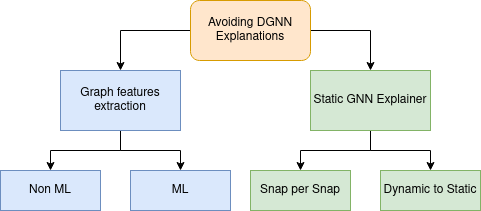

The diagram above was exported from draw.io. Its source (the exported page's mxGraphModel, read from the mxfile embedded in the PNG):
<mxGraphModel dx="1434" dy="714" grid="1" gridSize="10" guides="1" tooltips="1" connect="1" arrows="1" fold="1" page="1" pageScale="1" pageWidth="850" pageHeight="1100" math="0" shadow="0">
  <root>
    <mxCell id="0" />
    <mxCell id="1" parent="0" />
    <mxCell id="shcc6lD-C23TDzSgafXv-5" style="edgeStyle=orthogonalEdgeStyle;rounded=0;orthogonalLoop=1;jettySize=auto;html=1;entryX=0.5;entryY=0;entryDx=0;entryDy=0;" parent="1" source="shcc6lD-C23TDzSgafXv-1" target="shcc6lD-C23TDzSgafXv-3" edge="1">
      <mxGeometry relative="1" as="geometry" />
    </mxCell>
    <mxCell id="shcc6lD-C23TDzSgafXv-6" style="edgeStyle=orthogonalEdgeStyle;rounded=0;orthogonalLoop=1;jettySize=auto;html=1;" parent="1" source="shcc6lD-C23TDzSgafXv-1" target="shcc6lD-C23TDzSgafXv-4" edge="1">
      <mxGeometry relative="1" as="geometry" />
    </mxCell>
    <mxCell id="shcc6lD-C23TDzSgafXv-1" value="Graph features extraction" style="rounded=0;whiteSpace=wrap;html=1;fillColor=#dae8fc;strokeColor=#6c8ebf;" parent="1" vertex="1">
      <mxGeometry x="210" y="160" width="120" height="60" as="geometry" />
    </mxCell>
    <mxCell id="shcc6lD-C23TDzSgafXv-9" style="edgeStyle=orthogonalEdgeStyle;rounded=0;orthogonalLoop=1;jettySize=auto;html=1;entryX=0.5;entryY=0;entryDx=0;entryDy=0;" parent="1" source="shcc6lD-C23TDzSgafXv-2" target="shcc6lD-C23TDzSgafXv-7" edge="1">
      <mxGeometry relative="1" as="geometry" />
    </mxCell>
    <mxCell id="shcc6lD-C23TDzSgafXv-10" style="edgeStyle=orthogonalEdgeStyle;rounded=0;orthogonalLoop=1;jettySize=auto;html=1;entryX=0.5;entryY=0;entryDx=0;entryDy=0;" parent="1" source="shcc6lD-C23TDzSgafXv-2" target="shcc6lD-C23TDzSgafXv-8" edge="1">
      <mxGeometry relative="1" as="geometry" />
    </mxCell>
    <mxCell id="shcc6lD-C23TDzSgafXv-2" value="Static GNN Explainer" style="rounded=0;whiteSpace=wrap;html=1;fillColor=#d5e8d4;strokeColor=#82b366;" parent="1" vertex="1">
      <mxGeometry x="460" y="160" width="120" height="60" as="geometry" />
    </mxCell>
    <mxCell id="shcc6lD-C23TDzSgafXv-3" value="Non ML" style="rounded=0;whiteSpace=wrap;html=1;fillColor=#dae8fc;strokeColor=#6c8ebf;" parent="1" vertex="1">
      <mxGeometry x="150" y="260" width="100" height="40" as="geometry" />
    </mxCell>
    <mxCell id="shcc6lD-C23TDzSgafXv-4" value="ML" style="rounded=0;whiteSpace=wrap;html=1;fillColor=#dae8fc;strokeColor=#6c8ebf;" parent="1" vertex="1">
      <mxGeometry x="280" y="260" width="100" height="40" as="geometry" />
    </mxCell>
    <mxCell id="shcc6lD-C23TDzSgafXv-7" value="Snap per Snap" style="rounded=0;whiteSpace=wrap;html=1;fillColor=#d5e8d4;strokeColor=#82b366;" parent="1" vertex="1">
      <mxGeometry x="400" y="260" width="100" height="40" as="geometry" />
    </mxCell>
    <mxCell id="shcc6lD-C23TDzSgafXv-8" value="Dynamic to Static" style="rounded=0;whiteSpace=wrap;html=1;fillColor=#d5e8d4;strokeColor=#82b366;" parent="1" vertex="1">
      <mxGeometry x="530" y="260" width="100" height="40" as="geometry" />
    </mxCell>
    <mxCell id="shcc6lD-C23TDzSgafXv-12" style="edgeStyle=orthogonalEdgeStyle;rounded=0;orthogonalLoop=1;jettySize=auto;html=1;entryX=0.5;entryY=0;entryDx=0;entryDy=0;" parent="1" source="shcc6lD-C23TDzSgafXv-11" target="shcc6lD-C23TDzSgafXv-1" edge="1">
      <mxGeometry relative="1" as="geometry" />
    </mxCell>
    <mxCell id="shcc6lD-C23TDzSgafXv-14" style="edgeStyle=orthogonalEdgeStyle;rounded=0;orthogonalLoop=1;jettySize=auto;html=1;entryX=0.5;entryY=0;entryDx=0;entryDy=0;" parent="1" source="shcc6lD-C23TDzSgafXv-11" target="shcc6lD-C23TDzSgafXv-2" edge="1">
      <mxGeometry relative="1" as="geometry">
        <Array as="points">
          <mxPoint x="520" y="120" />
        </Array>
      </mxGeometry>
    </mxCell>
    <mxCell id="shcc6lD-C23TDzSgafXv-11" value="Avoiding DGNN Explanations" style="rounded=1;whiteSpace=wrap;html=1;fillColor=#ffe6cc;strokeColor=#d79b00;" parent="1" vertex="1">
      <mxGeometry x="340" y="90" width="120" height="60" as="geometry" />
    </mxCell>
  </root>
</mxGraphModel>